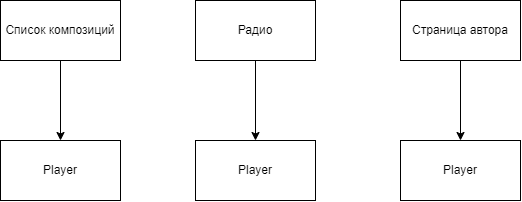

The diagram above was exported from draw.io. Its source (the exported page's mxGraphModel, read from the mxfile embedded in the PNG):
<mxGraphModel dx="865" dy="456" grid="1" gridSize="10" guides="1" tooltips="1" connect="1" arrows="1" fold="1" page="1" pageScale="1" pageWidth="850" pageHeight="1100" math="0" shadow="0">
  <root>
    <mxCell id="0" />
    <mxCell id="1" parent="0" />
    <mxCell id="qspa--J_q6KQWny1IJBW-22" value="" style="edgeStyle=orthogonalEdgeStyle;rounded=0;orthogonalLoop=1;jettySize=auto;html=1;" edge="1" parent="1" source="qspa--J_q6KQWny1IJBW-1" target="qspa--J_q6KQWny1IJBW-21">
      <mxGeometry relative="1" as="geometry" />
    </mxCell>
    <mxCell id="qspa--J_q6KQWny1IJBW-1" value="Список композиций" style="rounded=0;whiteSpace=wrap;html=1;" vertex="1" parent="1">
      <mxGeometry x="170" y="100" width="120" height="60" as="geometry" />
    </mxCell>
    <mxCell id="qspa--J_q6KQWny1IJBW-26" value="" style="edgeStyle=orthogonalEdgeStyle;rounded=0;orthogonalLoop=1;jettySize=auto;html=1;" edge="1" parent="1" source="qspa--J_q6KQWny1IJBW-3" target="qspa--J_q6KQWny1IJBW-25">
      <mxGeometry relative="1" as="geometry" />
    </mxCell>
    <mxCell id="qspa--J_q6KQWny1IJBW-3" value="Страница автора" style="rounded=0;whiteSpace=wrap;html=1;" vertex="1" parent="1">
      <mxGeometry x="570" y="100" width="120" height="60" as="geometry" />
    </mxCell>
    <mxCell id="qspa--J_q6KQWny1IJBW-24" value="" style="edgeStyle=orthogonalEdgeStyle;rounded=0;orthogonalLoop=1;jettySize=auto;html=1;" edge="1" parent="1" source="qspa--J_q6KQWny1IJBW-19" target="qspa--J_q6KQWny1IJBW-23">
      <mxGeometry relative="1" as="geometry" />
    </mxCell>
    <mxCell id="qspa--J_q6KQWny1IJBW-19" value="Радио" style="rounded=0;whiteSpace=wrap;html=1;" vertex="1" parent="1">
      <mxGeometry x="365" y="100" width="120" height="60" as="geometry" />
    </mxCell>
    <mxCell id="qspa--J_q6KQWny1IJBW-21" value="Player" style="rounded=0;whiteSpace=wrap;html=1;" vertex="1" parent="1">
      <mxGeometry x="170" y="240" width="120" height="60" as="geometry" />
    </mxCell>
    <mxCell id="qspa--J_q6KQWny1IJBW-23" value="Player" style="rounded=0;whiteSpace=wrap;html=1;" vertex="1" parent="1">
      <mxGeometry x="365" y="240" width="120" height="60" as="geometry" />
    </mxCell>
    <mxCell id="qspa--J_q6KQWny1IJBW-25" value="Player" style="rounded=0;whiteSpace=wrap;html=1;" vertex="1" parent="1">
      <mxGeometry x="570" y="240" width="120" height="60" as="geometry" />
    </mxCell>
  </root>
</mxGraphModel>